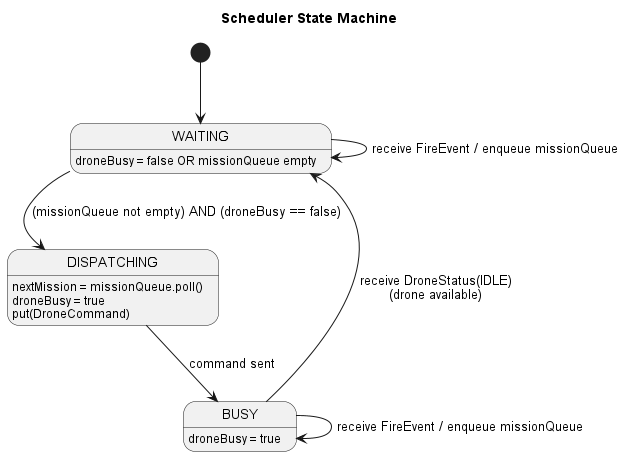

The diagram above was rendered by PlantUML. Its source (embedded in the PNG):
@startuml
title Scheduler State Machine

[*] --> WAITING

state WAITING {
}
WAITING : droneBusy = false OR missionQueue empty

WAITING --> DISPATCHING : (missionQueue not empty) AND (droneBusy == false)

state DISPATCHING {
}
DISPATCHING : nextMission = missionQueue.poll()
DISPATCHING : droneBusy = true
DISPATCHING : put(DroneCommand)
DISPATCHING --> BUSY : command sent

state BUSY {
}
BUSY : droneBusy = true

BUSY --> BUSY : receive FireEvent / enqueue missionQueue
BUSY --> WAITING : receive DroneStatus(IDLE)\n(drone available)

WAITING --> WAITING : receive FireEvent / enqueue missionQueue

@enduml